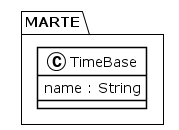

The diagram above was rendered by PlantUML. Its source (embedded in the PNG):
@startuml
!theme plain
package MARTE {
class TimeBase {
	 name : String
}
}
@enduml